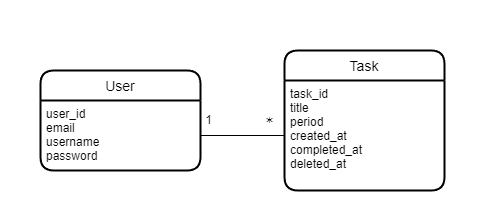

The diagram above was exported from draw.io. Its source (the exported page's mxGraphModel, read from the mxfile embedded in the PNG):
<mxGraphModel dx="1098" dy="648" grid="1" gridSize="10" guides="1" tooltips="1" connect="1" arrows="1" fold="1" page="1" pageScale="1" pageWidth="827" pageHeight="1169" math="0" shadow="0">
  <root>
    <mxCell id="0" />
    <mxCell id="1" parent="0" />
    <mxCell id="4cZRUppNWiRr_IqXF58o-8" value="" style="rounded=0;whiteSpace=wrap;html=1;strokeColor=none;" parent="1" vertex="1">
      <mxGeometry x="40" y="40" width="480" height="220" as="geometry" />
    </mxCell>
    <mxCell id="4cZRUppNWiRr_IqXF58o-1" value="User" style="swimlane;childLayout=stackLayout;horizontal=1;startSize=30;horizontalStack=0;rounded=1;fontSize=14;fontStyle=0;strokeWidth=2;resizeParent=0;resizeLast=1;shadow=0;dashed=0;align=center;" parent="1" vertex="1">
      <mxGeometry x="80" y="110" width="160" height="100" as="geometry" />
    </mxCell>
    <mxCell id="4cZRUppNWiRr_IqXF58o-2" value="user_id&#10;email&#10;username&#10;password&#10;" style="align=left;strokeColor=none;fillColor=none;spacingLeft=4;fontSize=12;verticalAlign=top;resizable=0;rotatable=0;part=1;" parent="4cZRUppNWiRr_IqXF58o-1" vertex="1">
      <mxGeometry y="30" width="160" height="70" as="geometry" />
    </mxCell>
    <mxCell id="4cZRUppNWiRr_IqXF58o-3" value="Task" style="swimlane;childLayout=stackLayout;horizontal=1;startSize=30;horizontalStack=0;rounded=1;fontSize=14;fontStyle=0;strokeWidth=2;resizeParent=0;resizeLast=1;shadow=0;dashed=0;align=center;" parent="1" vertex="1">
      <mxGeometry x="324" y="90" width="160" height="140" as="geometry" />
    </mxCell>
    <mxCell id="4cZRUppNWiRr_IqXF58o-4" value="task_id&#10;title&#10;period&#10;created_at&#10;completed_at&#10;deleted_at" style="align=left;strokeColor=none;fillColor=none;spacingLeft=4;fontSize=12;verticalAlign=top;resizable=0;rotatable=0;part=1;" parent="4cZRUppNWiRr_IqXF58o-3" vertex="1">
      <mxGeometry y="30" width="160" height="110" as="geometry" />
    </mxCell>
    <mxCell id="4cZRUppNWiRr_IqXF58o-7" style="edgeStyle=orthogonalEdgeStyle;rounded=0;orthogonalLoop=1;jettySize=auto;html=1;exitX=1;exitY=0.5;exitDx=0;exitDy=0;entryX=0;entryY=0.5;entryDx=0;entryDy=0;endArrow=none;endFill=0;" parent="1" source="4cZRUppNWiRr_IqXF58o-2" target="4cZRUppNWiRr_IqXF58o-4" edge="1">
      <mxGeometry relative="1" as="geometry" />
    </mxCell>
    <mxCell id="4cZRUppNWiRr_IqXF58o-9" value="1" style="text;align=center;verticalAlign=middle;resizable=0;points=[];autosize=1;strokeColor=none;fillColor=none;imageAspect=1;expand=1;spacing=0;html=1;fontColor=default;" parent="1" vertex="1">
      <mxGeometry x="233" y="150" width="30" height="20" as="geometry" />
    </mxCell>
    <mxCell id="4cZRUppNWiRr_IqXF58o-10" value="＊" style="text;align=center;verticalAlign=middle;resizable=0;points=[];autosize=1;strokeColor=none;fillColor=none;imageAspect=1;expand=1;spacing=0;html=1;fontColor=default;" parent="1" vertex="1">
      <mxGeometry x="294" y="150" width="30" height="20" as="geometry" />
    </mxCell>
  </root>
</mxGraphModel>